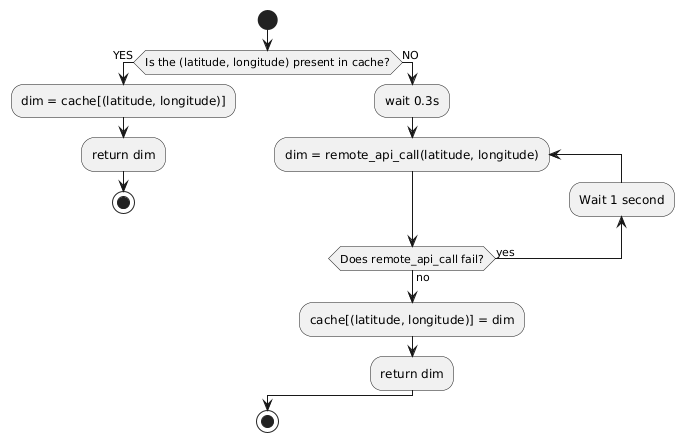

The diagram above was rendered by PlantUML. Its source (embedded in the PNG):
@startuml
!pragma useVerticalIf on
start
if (Is the (latitude, longitude) present in cache?) then (YES)
  :dim = cache[(latitude, longitude)];
  :return dim;
  stop 
else (NO)
  :wait 0.3s;
  repeat :dim = remote_api_call(latitude, longitude);
  backward:Wait 1 second;
  repeat while (Does remote_api_call fail?) is (yes) not (no)
  :cache[(latitude, longitude)] = dim;
  :return dim;
endif
stop
@enduml